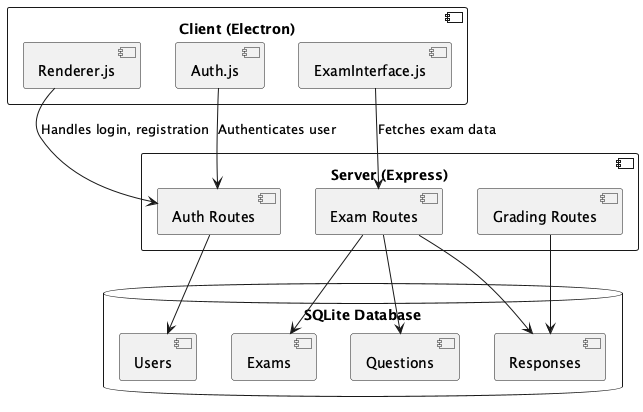

The diagram above was rendered by PlantUML. Its source (embedded in the PNG):
@startuml

component "Client (Electron)" {
  [Renderer.js]
  [Auth.js]
  [ExamInterface.js]
}

component "Server (Express)" {
  [Auth Routes]
  [Exam Routes]
  [Grading Routes]
}

database "SQLite Database" {
  [Users]
  [Exams]
  [Questions]
  [Responses]
}

[Renderer.js] --> [Auth Routes] : Handles login, registration
[Auth.js] --> [Auth Routes] : Authenticates user
[ExamInterface.js] --> [Exam Routes] : Fetches exam data

[Auth Routes] --> [Users]
[Exam Routes] --> [Exams]
[Exam Routes] --> [Questions]
[Exam Routes] --> [Responses]
[Grading Routes] --> [Responses]

@enduml